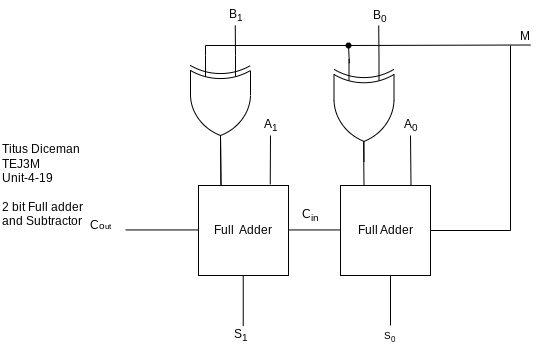

The diagram above was exported from draw.io. Its source (the exported page's mxGraphModel, read from the mxfile embedded in the PNG):
<mxGraphModel dx="606" dy="579" grid="1" gridSize="10" guides="1" tooltips="1" connect="1" arrows="1" fold="1" page="1" pageScale="1" pageWidth="827" pageHeight="1169" background="none" math="0" shadow="0">
  <root>
    <mxCell id="0" />
    <mxCell id="1" parent="0" />
    <mxCell id="2" value="Titus Diceman&amp;nbsp;&lt;br&gt;TEJ3M&lt;br&gt;Unit-4-19&lt;br&gt;&lt;br&gt;2 bit Full adder&amp;nbsp;&lt;br&gt;and Subtractor" style="text;html=1;align=left;verticalAlign=middle;resizable=0;points=[];autosize=1;strokeColor=none;fillColor=none;" parent="1" vertex="1">
      <mxGeometry x="50" y="170" width="110" height="100" as="geometry" />
    </mxCell>
    <mxCell id="153" value="" style="edgeStyle=none;orthogonalLoop=1;jettySize=auto;html=1;endArrow=none;endFill=0;" parent="1" edge="1">
      <mxGeometry width="100" relative="1" as="geometry">
        <mxPoint x="175" y="264.44" as="sourcePoint" />
        <mxPoint x="275" y="264.44" as="targetPoint" />
        <Array as="points" />
      </mxGeometry>
    </mxCell>
    <mxCell id="154" value="" style="edgeStyle=none;orthogonalLoop=1;jettySize=auto;html=1;endArrow=none;endFill=0;" parent="1" edge="1">
      <mxGeometry width="100" relative="1" as="geometry">
        <mxPoint x="320" y="264.44" as="sourcePoint" />
        <mxPoint x="420" y="264.44" as="targetPoint" />
        <Array as="points" />
      </mxGeometry>
    </mxCell>
    <mxCell id="156" value="" style="edgeStyle=none;orthogonalLoop=1;jettySize=auto;html=1;endArrow=none;endFill=0;entryX=0.25;entryY=0;entryDx=0;entryDy=0;" parent="1" target="149" edge="1">
      <mxGeometry width="100" relative="1" as="geometry">
        <mxPoint x="270" y="170" as="sourcePoint" />
        <mxPoint x="310" y="190" as="targetPoint" />
        <Array as="points" />
      </mxGeometry>
    </mxCell>
    <mxCell id="157" value="" style="edgeStyle=none;orthogonalLoop=1;jettySize=auto;html=1;endArrow=none;endFill=0;" parent="1" edge="1">
      <mxGeometry width="100" relative="1" as="geometry">
        <mxPoint x="292.73" y="360.54" as="sourcePoint" />
        <mxPoint x="292.73" y="310.00000000000006" as="targetPoint" />
        <Array as="points" />
      </mxGeometry>
    </mxCell>
    <mxCell id="158" value="" style="edgeStyle=none;orthogonalLoop=1;jettySize=auto;html=1;endArrow=none;endFill=0;" parent="1" edge="1">
      <mxGeometry width="100" relative="1" as="geometry">
        <mxPoint x="440" y="360" as="sourcePoint" />
        <mxPoint x="440" y="310" as="targetPoint" />
        <Array as="points" />
      </mxGeometry>
    </mxCell>
    <mxCell id="149" value="Full&amp;nbsp; Adder" style="whiteSpace=wrap;html=1;" parent="1" vertex="1">
      <mxGeometry x="248" y="220" width="90" height="90" as="geometry" />
    </mxCell>
    <mxCell id="150" value="Full Adder" style="whiteSpace=wrap;html=1;" parent="1" vertex="1">
      <mxGeometry x="390" y="220" width="90" height="90" as="geometry" />
    </mxCell>
    <mxCell id="169" value="" style="edgeStyle=none;orthogonalLoop=1;jettySize=auto;html=1;endArrow=none;endFill=0;entryX=0.797;entryY=-0.013;entryDx=0;entryDy=0;entryPerimeter=0;" parent="1" target="149" edge="1">
      <mxGeometry width="100" relative="1" as="geometry">
        <mxPoint x="320" y="170" as="sourcePoint" />
        <mxPoint x="280.5" y="230" as="targetPoint" />
        <Array as="points" />
      </mxGeometry>
    </mxCell>
    <mxCell id="170" value="" style="edgeStyle=none;orthogonalLoop=1;jettySize=auto;html=1;endArrow=none;endFill=0;entryX=0.25;entryY=0;entryDx=0;entryDy=0;" parent="1" edge="1">
      <mxGeometry width="100" relative="1" as="geometry">
        <mxPoint x="413" y="170" as="sourcePoint" />
        <mxPoint x="413.5" y="220" as="targetPoint" />
        <Array as="points" />
      </mxGeometry>
    </mxCell>
    <mxCell id="171" value="" style="edgeStyle=none;orthogonalLoop=1;jettySize=auto;html=1;endArrow=none;endFill=0;entryX=0.25;entryY=0;entryDx=0;entryDy=0;" parent="1" edge="1">
      <mxGeometry width="100" relative="1" as="geometry">
        <mxPoint x="460" y="170" as="sourcePoint" />
        <mxPoint x="460.5" y="220" as="targetPoint" />
        <Array as="points" />
      </mxGeometry>
    </mxCell>
    <mxCell id="172" value="C&lt;span style=&quot;font-size: 10px;&quot;&gt;o&lt;/span&gt;&lt;span style=&quot;font-size: 8.33333px;&quot;&gt;ut&lt;/span&gt;" style="text;html=1;align=center;verticalAlign=middle;resizable=0;points=[];autosize=1;strokeColor=none;fillColor=none;" parent="1" vertex="1">
      <mxGeometry x="130" y="245" width="40" height="30" as="geometry" />
    </mxCell>
    <mxCell id="173" value="S&lt;sub&gt;1&lt;/sub&gt;" style="text;html=1;align=center;verticalAlign=middle;resizable=0;points=[];autosize=1;strokeColor=none;fillColor=none;" parent="1" vertex="1">
      <mxGeometry x="270" y="355" width="40" height="30" as="geometry" />
    </mxCell>
    <mxCell id="174" value="&lt;span style=&quot;font-size: 10px;&quot;&gt;S&lt;sub&gt;0&lt;/sub&gt;&lt;/span&gt;" style="text;html=1;align=center;verticalAlign=middle;resizable=0;points=[];autosize=1;strokeColor=none;fillColor=none;" parent="1" vertex="1">
      <mxGeometry x="424" y="355" width="30" height="30" as="geometry" />
    </mxCell>
    <mxCell id="176" value="A&lt;sub&gt;1&lt;/sub&gt;" style="text;html=1;align=center;verticalAlign=middle;resizable=0;points=[];autosize=1;strokeColor=none;fillColor=none;" parent="1" vertex="1">
      <mxGeometry x="300" y="145" width="40" height="30" as="geometry" />
    </mxCell>
    <mxCell id="178" value="A&lt;sub&gt;0&lt;/sub&gt;" style="text;html=1;align=center;verticalAlign=middle;resizable=0;points=[];autosize=1;strokeColor=none;fillColor=none;" parent="1" vertex="1">
      <mxGeometry x="440" y="145" width="40" height="30" as="geometry" />
    </mxCell>
    <mxCell id="179" value="C&lt;sub&gt;in&lt;/sub&gt;" style="text;html=1;align=center;verticalAlign=middle;resizable=0;points=[];autosize=1;strokeColor=none;fillColor=none;" parent="1" vertex="1">
      <mxGeometry x="340" y="235" width="40" height="30" as="geometry" />
    </mxCell>
    <mxCell id="196" style="edgeStyle=none;rounded=0;html=1;exitX=0;exitY=0.25;exitDx=0;exitDy=0;exitPerimeter=0;endArrow=none;endFill=0;" edge="1" parent="1" source="180">
      <mxGeometry relative="1" as="geometry">
        <mxPoint x="284.75862068965523" y="60" as="targetPoint" />
      </mxGeometry>
    </mxCell>
    <mxCell id="180" value="" style="verticalLabelPosition=bottom;shadow=0;dashed=0;align=center;html=1;verticalAlign=top;shape=mxgraph.electrical.logic_gates.logic_gate;operation=xor;rotation=90;" vertex="1" parent="1">
      <mxGeometry x="220" y="110" width="100" height="60" as="geometry" />
    </mxCell>
    <mxCell id="181" value="" style="edgeStyle=none;orthogonalLoop=1;jettySize=auto;html=1;endArrow=none;endFill=0;entryX=0.25;entryY=0;entryDx=0;entryDy=0;" edge="1" parent="1">
      <mxGeometry width="100" relative="1" as="geometry">
        <mxPoint x="270" y="170" as="sourcePoint" />
        <mxPoint x="270.5" y="220" as="targetPoint" />
        <Array as="points" />
      </mxGeometry>
    </mxCell>
    <mxCell id="198" style="edgeStyle=none;rounded=0;html=1;exitX=0;exitY=0.25;exitDx=0;exitDy=0;exitPerimeter=0;endArrow=none;endFill=0;" edge="1" parent="1" source="183">
      <mxGeometry relative="1" as="geometry">
        <mxPoint x="428.2068965517242" y="60" as="targetPoint" />
      </mxGeometry>
    </mxCell>
    <mxCell id="183" value="" style="verticalLabelPosition=bottom;shadow=0;dashed=0;align=center;html=1;verticalAlign=top;shape=mxgraph.electrical.logic_gates.logic_gate;operation=xor;rotation=90;" vertex="1" parent="1">
      <mxGeometry x="362" y="115" width="103" height="60" as="geometry" />
    </mxCell>
    <mxCell id="184" value="M" style="text;html=1;align=center;verticalAlign=middle;resizable=0;points=[];autosize=1;strokeColor=none;fillColor=none;" vertex="1" parent="1">
      <mxGeometry x="559" y="56" width="30" height="30" as="geometry" />
    </mxCell>
    <mxCell id="185" value="" style="edgeStyle=none;orthogonalLoop=1;jettySize=auto;html=1;endArrow=none;endFill=0;exitDx=0;exitDy=0;exitPerimeter=0;rounded=0;startArrow=none;" edge="1" parent="1" source="188">
      <mxGeometry width="100" relative="1" as="geometry">
        <mxPoint x="480" y="79.5" as="sourcePoint" />
        <mxPoint x="580" y="79.5" as="targetPoint" />
        <Array as="points" />
      </mxGeometry>
    </mxCell>
    <mxCell id="187" value="" style="edgeStyle=none;orthogonalLoop=1;jettySize=auto;html=1;endArrow=none;endFill=0;exitX=0;exitY=0.75;exitDx=0;exitDy=0;exitPerimeter=0;rounded=0;" edge="1" parent="1" source="180" target="188">
      <mxGeometry width="100" relative="1" as="geometry">
        <mxPoint x="255" y="90" as="sourcePoint" />
        <mxPoint x="580" y="79.5" as="targetPoint" />
        <Array as="points">
          <mxPoint x="255" y="80" />
        </Array>
      </mxGeometry>
    </mxCell>
    <mxCell id="195" style="edgeStyle=none;rounded=0;html=1;endArrow=none;endFill=0;entryX=0.6;entryY=1.126;entryDx=0;entryDy=0;entryPerimeter=0;" edge="1" parent="1" source="188" target="188">
      <mxGeometry relative="1" as="geometry">
        <mxPoint x="398" y="100" as="targetPoint" />
      </mxGeometry>
    </mxCell>
    <mxCell id="188" value="" style="shape=waypoint;sketch=0;size=6;pointerEvents=1;points=[];fillColor=none;resizable=0;rotatable=0;perimeter=centerPerimeter;snapToPoint=1;" vertex="1" parent="1">
      <mxGeometry x="388" y="70" width="20" height="20" as="geometry" />
    </mxCell>
    <mxCell id="191" style="edgeStyle=none;rounded=0;html=1;entryX=0.4;entryY=1.168;entryDx=0;entryDy=0;entryPerimeter=0;endArrow=none;endFill=0;" edge="1" parent="1" source="188" target="188">
      <mxGeometry relative="1" as="geometry" />
    </mxCell>
    <mxCell id="194" value="" style="edgeStyle=none;orthogonalLoop=1;jettySize=auto;html=1;rounded=0;endArrow=none;endFill=0;exitX=0.041;exitY=0.744;exitDx=0;exitDy=0;exitPerimeter=0;" edge="1" parent="1" source="183" target="188">
      <mxGeometry width="100" relative="1" as="geometry">
        <mxPoint x="310" y="100" as="sourcePoint" />
        <mxPoint x="410" y="100" as="targetPoint" />
        <Array as="points" />
      </mxGeometry>
    </mxCell>
    <mxCell id="197" value="B&lt;sub&gt;1&lt;/sub&gt;" style="text;html=1;align=center;verticalAlign=middle;resizable=0;points=[];autosize=1;strokeColor=none;fillColor=none;" vertex="1" parent="1">
      <mxGeometry x="265" y="35" width="40" height="30" as="geometry" />
    </mxCell>
    <mxCell id="199" value="B&lt;sub&gt;0&lt;/sub&gt;" style="text;html=1;align=center;verticalAlign=middle;resizable=0;points=[];autosize=1;strokeColor=none;fillColor=none;" vertex="1" parent="1">
      <mxGeometry x="409" y="36" width="40" height="30" as="geometry" />
    </mxCell>
    <mxCell id="200" value="" style="edgeStyle=none;orthogonalLoop=1;jettySize=auto;html=1;rounded=0;endArrow=none;endFill=0;exitX=1;exitY=0.5;exitDx=0;exitDy=0;" edge="1" parent="1" source="150">
      <mxGeometry width="100" relative="1" as="geometry">
        <mxPoint x="490" y="160" as="sourcePoint" />
        <mxPoint x="560" y="80" as="targetPoint" />
        <Array as="points">
          <mxPoint x="560" y="265" />
        </Array>
      </mxGeometry>
    </mxCell>
  </root>
</mxGraphModel>